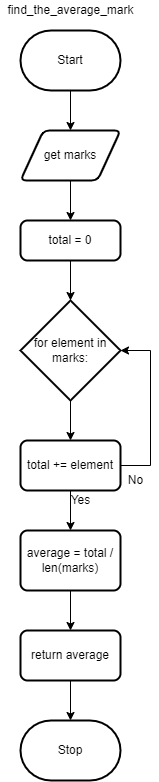

The diagram above was exported from draw.io. Its source (the exported page's mxGraphModel, read from the mxfile embedded in the PNG):
<mxGraphModel dx="802" dy="357" grid="1" gridSize="10" guides="1" tooltips="1" connect="1" arrows="1" fold="1" page="1" pageScale="1" pageWidth="827" pageHeight="1169" math="0" shadow="0">
  <root>
    <mxCell id="0" />
    <mxCell id="1" parent="0" />
    <mxCell id="6" style="edgeStyle=none;html=1;exitX=0.5;exitY=1;exitDx=0;exitDy=0;exitPerimeter=0;entryX=0.5;entryY=0;entryDx=0;entryDy=0;" edge="1" parent="1" source="2" target="3">
      <mxGeometry relative="1" as="geometry" />
    </mxCell>
    <mxCell id="2" value="Start" style="strokeWidth=2;html=1;shape=mxgraph.flowchart.terminator;whiteSpace=wrap;" parent="1" vertex="1">
      <mxGeometry x="40" y="40" width="100" height="60" as="geometry" />
    </mxCell>
    <mxCell id="8" style="edgeStyle=none;html=1;exitX=0.5;exitY=1;exitDx=0;exitDy=0;entryX=0.5;entryY=0;entryDx=0;entryDy=0;" edge="1" parent="1" source="3" target="7">
      <mxGeometry relative="1" as="geometry" />
    </mxCell>
    <mxCell id="3" value="get marks" style="shape=parallelogram;html=1;strokeWidth=2;perimeter=parallelogramPerimeter;whiteSpace=wrap;rounded=1;arcSize=12;size=0.23;" parent="1" vertex="1">
      <mxGeometry x="40" y="140" width="100" height="50" as="geometry" />
    </mxCell>
    <mxCell id="4" value="find_the_average_mark" style="text;html=1;align=center;verticalAlign=middle;resizable=0;points=[];autosize=1;strokeColor=none;fillColor=none;" vertex="1" parent="1">
      <mxGeometry x="20" y="10" width="140" height="20" as="geometry" />
    </mxCell>
    <mxCell id="13" style="edgeStyle=none;html=1;exitX=0.5;exitY=1;exitDx=0;exitDy=0;entryX=0.5;entryY=0;entryDx=0;entryDy=0;entryPerimeter=0;" edge="1" parent="1" source="7" target="9">
      <mxGeometry relative="1" as="geometry" />
    </mxCell>
    <mxCell id="7" value="total = 0" style="rounded=1;whiteSpace=wrap;html=1;absoluteArcSize=1;arcSize=14;strokeWidth=2;" vertex="1" parent="1">
      <mxGeometry x="40" y="230" width="100" height="40" as="geometry" />
    </mxCell>
    <mxCell id="14" style="edgeStyle=none;html=1;exitX=0.5;exitY=1;exitDx=0;exitDy=0;exitPerimeter=0;entryX=0.5;entryY=0;entryDx=0;entryDy=0;" edge="1" parent="1" source="9" target="10">
      <mxGeometry relative="1" as="geometry" />
    </mxCell>
    <mxCell id="9" value="for element in marks:" style="strokeWidth=2;html=1;shape=mxgraph.flowchart.decision;whiteSpace=wrap;" vertex="1" parent="1">
      <mxGeometry x="40" y="310" width="100" height="100" as="geometry" />
    </mxCell>
    <mxCell id="15" style="edgeStyle=none;html=1;exitX=0.5;exitY=1;exitDx=0;exitDy=0;entryX=0.5;entryY=0;entryDx=0;entryDy=0;" edge="1" parent="1" source="10" target="11">
      <mxGeometry relative="1" as="geometry" />
    </mxCell>
    <mxCell id="16" style="edgeStyle=none;html=1;entryX=1;entryY=0.5;entryDx=0;entryDy=0;entryPerimeter=0;rounded=0;" edge="1" parent="1" source="10" target="9">
      <mxGeometry relative="1" as="geometry">
        <Array as="points">
          <mxPoint x="170" y="475" />
          <mxPoint x="170" y="360" />
        </Array>
      </mxGeometry>
    </mxCell>
    <mxCell id="10" value="total += element" style="rounded=1;whiteSpace=wrap;html=1;absoluteArcSize=1;arcSize=14;strokeWidth=2;" vertex="1" parent="1">
      <mxGeometry x="40" y="450" width="100" height="50" as="geometry" />
    </mxCell>
    <mxCell id="17" style="edgeStyle=none;rounded=0;html=1;exitX=0.5;exitY=1;exitDx=0;exitDy=0;entryX=0.5;entryY=0;entryDx=0;entryDy=0;" edge="1" parent="1" source="11" target="12">
      <mxGeometry relative="1" as="geometry" />
    </mxCell>
    <mxCell id="11" value="average = total / len(marks)" style="rounded=1;whiteSpace=wrap;html=1;absoluteArcSize=1;arcSize=14;strokeWidth=2;" vertex="1" parent="1">
      <mxGeometry x="40" y="540" width="100" height="60" as="geometry" />
    </mxCell>
    <mxCell id="19" style="edgeStyle=none;rounded=0;html=1;exitX=0.5;exitY=1;exitDx=0;exitDy=0;entryX=0.5;entryY=0;entryDx=0;entryDy=0;entryPerimeter=0;" edge="1" parent="1" source="12" target="18">
      <mxGeometry relative="1" as="geometry" />
    </mxCell>
    <mxCell id="12" value="return average" style="rounded=1;whiteSpace=wrap;html=1;absoluteArcSize=1;arcSize=14;strokeWidth=2;" vertex="1" parent="1">
      <mxGeometry x="40" y="640" width="100" height="50" as="geometry" />
    </mxCell>
    <mxCell id="18" value="Stop" style="strokeWidth=2;html=1;shape=mxgraph.flowchart.terminator;whiteSpace=wrap;" vertex="1" parent="1">
      <mxGeometry x="40" y="730" width="100" height="60" as="geometry" />
    </mxCell>
    <mxCell id="20" value="Yes" style="text;html=1;align=center;verticalAlign=middle;resizable=0;points=[];autosize=1;strokeColor=none;fillColor=none;" vertex="1" parent="1">
      <mxGeometry x="80" y="500" width="40" height="20" as="geometry" />
    </mxCell>
    <mxCell id="21" value="No" style="text;html=1;align=center;verticalAlign=middle;resizable=0;points=[];autosize=1;strokeColor=none;fillColor=none;" vertex="1" parent="1">
      <mxGeometry x="140" y="480" width="30" height="20" as="geometry" />
    </mxCell>
  </root>
</mxGraphModel>